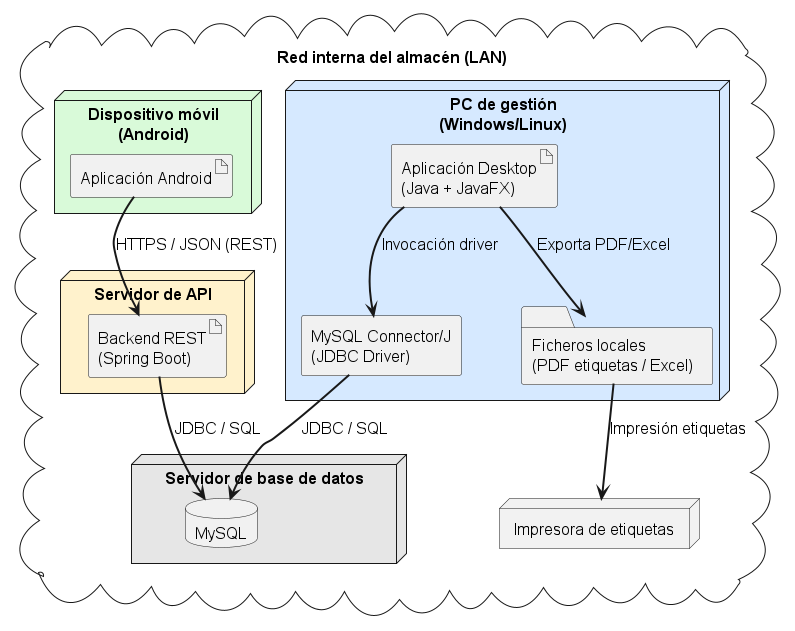

The diagram above was rendered by PlantUML. Its source (embedded in the PNG):
@startuml
' --- Ajustes visuales ---
skinparam shadowing false
skinparam componentStyle rectangle
skinparam packageStyle rectangle
skinparam defaultFontSize 16
skinparam ArrowThickness 2
skinparam nodesep 60
skinparam ranksep 50

' --- Red interna ---
cloud "Red interna del almacén (LAN)" as LAN {

  node "PC de gestión\n(Windows/Linux)" as PC #D6E9FF {
    artifact "Aplicación Desktop\n(Java + JavaFX)" as Desktop
    component "MySQL Connector/J\n(JDBC Driver)" as JDBC
    folder "Ficheros locales\n(PDF etiquetas / Excel)" as Files
  }

  node "Servidor de base de datos" as DBServer #E6E6E6 {
    database "MySQL" as MySQL
  }

  node "Dispositivo móvil\n(Android)" as Phone #D9FAD9 {
    artifact "Aplicación Android" as Android
  }

  node "Servidor de API" as ApiServer #FFF2CC {
    artifact "Backend REST\n(Spring Boot)" as API
  }

  node "Impresora de etiquetas" as Printer #F2F2F2
}

' --- Conexiones (canales) ---
Desktop --> JDBC : Invocación driver
JDBC --> MySQL : JDBC / SQL

Android --> API : HTTPS / JSON (REST)
API --> MySQL : JDBC / SQL

Desktop --> Files : Exporta PDF/Excel
Files --> Printer : Impresión etiquetas

@enduml